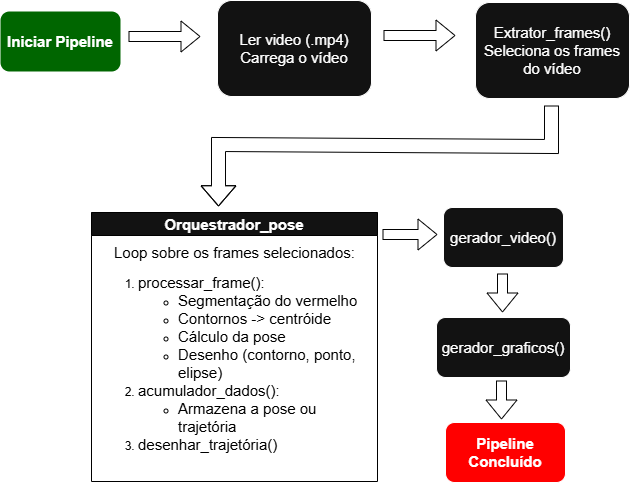

The diagram above was exported from draw.io. Its source (the exported page's mxGraphModel, read from the mxfile embedded in the PNG):
<mxGraphModel dx="1042" dy="537" grid="0" gridSize="10" guides="0" tooltips="1" connect="1" arrows="1" fold="1" page="1" pageScale="1" pageWidth="827" pageHeight="1169" background="light-dark(#FFFFFF,#FFFFFF)" math="0" shadow="0">
  <root>
    <mxCell id="0" />
    <mxCell id="1" parent="0" />
    <mxCell id="GHT9uVYYyICmjtDeHVjG-23" parent="1" style="rounded=1;whiteSpace=wrap;html=1;fillColor=light-dark(#FFFFFF,#006600);strokeColor=none;" value="&lt;font style=&quot;font-size: 15px;&quot;&gt;&lt;b&gt;Iniciar Pipeline&lt;/b&gt;&lt;/font&gt;" vertex="1">
      <mxGeometry height="60" width="120" x="58" y="23" as="geometry" />
    </mxCell>
    <mxCell id="GHT9uVYYyICmjtDeHVjG-24" parent="1" style="rounded=1;whiteSpace=wrap;html=1;" value="&lt;font style=&quot;font-size: 15px;&quot;&gt;Ler video (.mp4)&lt;/font&gt;&lt;div&gt;&lt;font style=&quot;font-size: 15px;&quot;&gt;Carrega o vídeo&lt;/font&gt;&lt;/div&gt;" vertex="1">
      <mxGeometry height="96" width="154" x="275" y="12" as="geometry" />
    </mxCell>
    <mxCell id="GHT9uVYYyICmjtDeHVjG-27" edge="1" parent="1" style="shape=flexArrow;endArrow=classic;html=1;rounded=0;strokeColor=light-dark(#000000,#020202);" value="">
      <mxGeometry height="50" relative="1" width="50" as="geometry">
        <mxPoint x="186" y="48" as="sourcePoint" />
        <mxPoint x="258" y="48" as="targetPoint" />
      </mxGeometry>
    </mxCell>
    <mxCell id="GHT9uVYYyICmjtDeHVjG-29" parent="1" style="rounded=1;whiteSpace=wrap;html=1;" value="&lt;span style=&quot;font-size: 15px;&quot;&gt;Extrator_frames()&lt;/span&gt;&lt;div&gt;&lt;span style=&quot;font-size: 15px;&quot;&gt;Seleciona os frames do vídeo&lt;/span&gt;&lt;/div&gt;" vertex="1">
      <mxGeometry height="96" width="154" x="533" y="14" as="geometry" />
    </mxCell>
    <mxCell id="GHT9uVYYyICmjtDeHVjG-30" edge="1" parent="1" style="shape=flexArrow;endArrow=classic;html=1;rounded=0;strokeColor=light-dark(#000000,#020202);" value="">
      <mxGeometry height="50" relative="1" width="50" as="geometry">
        <mxPoint x="441" y="47" as="sourcePoint" />
        <mxPoint x="513" y="47" as="targetPoint" />
      </mxGeometry>
    </mxCell>
    <mxCell id="GHT9uVYYyICmjtDeHVjG-31" parent="1" style="swimlane;whiteSpace=wrap;html=1;strokeColor=light-dark(#000000,#000000);" value="&lt;font style=&quot;font-size: 15px;&quot;&gt;Orquestrador_pose&lt;/font&gt;" vertex="1">
      <mxGeometry height="269" width="286" x="149" y="224" as="geometry" />
    </mxCell>
    <mxCell id="GHT9uVYYyICmjtDeHVjG-34" parent="GHT9uVYYyICmjtDeHVjG-31" style="text;whiteSpace=wrap;html=1;labelBackgroundColor=none;labelBorderColor=none;textShadow=0;fontColor=light-dark(#000000,#000000);" value="&lt;div style=&quot;text-align: center;&quot;&gt;&lt;font style=&quot;&quot;&gt;&lt;span style=&quot;font-size: 15px;&quot;&gt;Loop sobre os frames selecionados:&lt;/span&gt;&lt;/font&gt;&lt;/div&gt;&lt;div style=&quot;&quot;&gt;&lt;ol&gt;&lt;li&gt;&lt;font style=&quot;&quot;&gt;&lt;span style=&quot;font-size: 15px;&quot;&gt;processar_frame():&lt;/span&gt;&lt;/font&gt;&lt;/li&gt;&lt;ul&gt;&lt;li&gt;&lt;font style=&quot;&quot;&gt;&lt;span style=&quot;font-size: 15px;&quot;&gt;Segmentação do vermelho&lt;/span&gt;&lt;/font&gt;&lt;/li&gt;&lt;li&gt;&lt;font style=&quot;&quot;&gt;&lt;span style=&quot;font-size: 15px;&quot;&gt;Contornos -&amp;gt; centróide&lt;/span&gt;&lt;/font&gt;&lt;/li&gt;&lt;li&gt;&lt;font style=&quot;&quot;&gt;&lt;span style=&quot;font-size: 15px;&quot;&gt;Cálculo da pose&lt;/span&gt;&lt;/font&gt;&lt;/li&gt;&lt;li&gt;&lt;font style=&quot;&quot;&gt;&lt;span style=&quot;font-size: 15px;&quot;&gt;Desenho (contorno, ponto, elipse)&lt;/span&gt;&lt;/font&gt;&lt;/li&gt;&lt;/ul&gt;&lt;li&gt;&lt;span style=&quot;font-size: 15px;&quot;&gt;acumulador_dados():&lt;/span&gt;&lt;/li&gt;&lt;ul&gt;&lt;li&gt;&lt;span style=&quot;font-size: 15px;&quot;&gt;Armazena a pose ou trajetória&lt;/span&gt;&lt;/li&gt;&lt;/ul&gt;&lt;li&gt;&lt;span style=&quot;font-size: 15px;&quot;&gt;desenhar_trajetória()&lt;/span&gt;&lt;/li&gt;&lt;/ol&gt;&lt;/div&gt;" vertex="1">
      <mxGeometry height="238" width="275" x="5" y="25" as="geometry" />
    </mxCell>
    <mxCell id="GHT9uVYYyICmjtDeHVjG-38" edge="1" parent="1" style="shape=flexArrow;endArrow=classic;html=1;rounded=0;strokeColor=light-dark(#000000,#020202);width=14;endSize=6.43;" value="">
      <mxGeometry height="50" relative="1" width="50" as="geometry">
        <Array as="points">
          <mxPoint x="609" y="158" />
          <mxPoint x="276" y="156" />
        </Array>
        <mxPoint x="609" y="117" as="sourcePoint" />
        <mxPoint x="276" y="218" as="targetPoint" />
      </mxGeometry>
    </mxCell>
    <mxCell id="GHT9uVYYyICmjtDeHVjG-43" edge="1" parent="1" style="shape=flexArrow;endArrow=classic;html=1;rounded=0;strokeColor=light-dark(#000000,#020202);" value="">
      <mxGeometry height="50" relative="1" width="50" as="geometry">
        <mxPoint x="440" y="246" as="sourcePoint" />
        <mxPoint x="495" y="246" as="targetPoint" />
      </mxGeometry>
    </mxCell>
    <mxCell id="GHT9uVYYyICmjtDeHVjG-44" edge="1" parent="1" style="shape=flexArrow;endArrow=classic;html=1;rounded=0;strokeColor=light-dark(#000000,#020202);" value="">
      <mxGeometry height="50" relative="1" width="50" as="geometry">
        <mxPoint x="560" y="285" as="sourcePoint" />
        <mxPoint x="560" y="324" as="targetPoint" />
      </mxGeometry>
    </mxCell>
    <mxCell id="GHT9uVYYyICmjtDeHVjG-46" parent="1" style="rounded=1;whiteSpace=wrap;html=1;" value="&lt;font style=&quot;font-size: 15px;&quot;&gt;gerador_video()&lt;/font&gt;" vertex="1">
      <mxGeometry height="60" width="120" x="501" y="219" as="geometry" />
    </mxCell>
    <mxCell id="GHT9uVYYyICmjtDeHVjG-47" parent="1" style="rounded=1;whiteSpace=wrap;html=1;" value="&lt;font style=&quot;font-size: 15px;&quot;&gt;gerador_graficos()&lt;/font&gt;" vertex="1">
      <mxGeometry height="60" width="134" x="494" y="329" as="geometry" />
    </mxCell>
    <mxCell id="GHT9uVYYyICmjtDeHVjG-50" edge="1" parent="1" source="GHT9uVYYyICmjtDeHVjG-49" style="edgeStyle=orthogonalEdgeStyle;rounded=0;orthogonalLoop=1;jettySize=auto;html=1;" target="GHT9uVYYyICmjtDeHVjG-47" value="">
      <mxGeometry relative="1" as="geometry" />
    </mxCell>
    <mxCell id="GHT9uVYYyICmjtDeHVjG-49" parent="1" style="rounded=1;whiteSpace=wrap;html=1;fillColor=light-dark(#FFFFFF,#FF0000);" value="&lt;span style=&quot;font-size: 15px;&quot;&gt;&lt;b&gt;Pipeline&lt;/b&gt;&lt;/span&gt;&lt;div&gt;&lt;span style=&quot;font-size: 15px;&quot;&gt;&lt;b&gt;Concluído&lt;/b&gt;&lt;/span&gt;&lt;/div&gt;" vertex="1">
      <mxGeometry height="60" width="120" x="503" y="434" as="geometry" />
    </mxCell>
    <mxCell id="GHT9uVYYyICmjtDeHVjG-51" edge="1" parent="1" style="shape=flexArrow;endArrow=classic;html=1;rounded=0;strokeColor=light-dark(#000000,#020202);" value="">
      <mxGeometry height="50" relative="1" width="50" as="geometry">
        <mxPoint x="559" y="392" as="sourcePoint" />
        <mxPoint x="559" y="431" as="targetPoint" />
      </mxGeometry>
    </mxCell>
  </root>
</mxGraphModel>